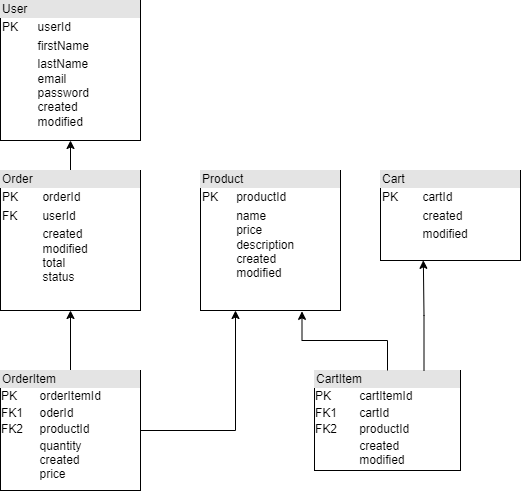

The diagram above was exported from draw.io. Its source (the exported page's mxGraphModel, read from the mxfile embedded in the PNG):
<mxGraphModel dx="633" dy="756" grid="1" gridSize="10" guides="1" tooltips="1" connect="1" arrows="1" fold="1" page="1" pageScale="1" pageWidth="827" pageHeight="1169" math="0" shadow="0">
  <root>
    <mxCell id="0" />
    <mxCell id="1" parent="0" />
    <mxCell id="f0b5Ydu0k1LnOGnJ8ROY-17" value="&lt;div style=&quot;box-sizing: border-box; width: 100%; background: rgb(228, 228, 228); padding: 2px;&quot;&gt;User&amp;nbsp;&lt;span style=&quot;white-space: pre;&quot;&gt;&#09;&lt;/span&gt;&lt;/div&gt;&lt;table style=&quot;width: 100%; font-size: 1em;&quot; cellpadding=&quot;2&quot; cellspacing=&quot;0&quot;&gt;&lt;tbody&gt;&lt;tr&gt;&lt;td&gt;PK&lt;/td&gt;&lt;td&gt;userId&lt;br&gt;&lt;/td&gt;&lt;/tr&gt;&lt;tr&gt;&lt;td&gt;&lt;br&gt;&lt;/td&gt;&lt;td&gt;firstName&lt;/td&gt;&lt;/tr&gt;&lt;tr&gt;&lt;td&gt;&lt;/td&gt;&lt;td&gt;lastName&lt;br&gt;email&amp;nbsp;&lt;br&gt;password&amp;nbsp;&lt;br&gt;created&lt;br&gt;modified&lt;br&gt;&lt;br&gt;&lt;/td&gt;&lt;/tr&gt;&lt;/tbody&gt;&lt;/table&gt;" style="verticalAlign=top;align=left;overflow=fill;html=1;whiteSpace=wrap;" vertex="1" parent="1">
      <mxGeometry x="100" y="520" width="140" height="140" as="geometry" />
    </mxCell>
    <mxCell id="f0b5Ydu0k1LnOGnJ8ROY-20" style="edgeStyle=orthogonalEdgeStyle;rounded=0;orthogonalLoop=1;jettySize=auto;html=1;exitX=0.5;exitY=0;exitDx=0;exitDy=0;entryX=0.5;entryY=1;entryDx=0;entryDy=0;" edge="1" parent="1" source="f0b5Ydu0k1LnOGnJ8ROY-19" target="f0b5Ydu0k1LnOGnJ8ROY-17">
      <mxGeometry relative="1" as="geometry" />
    </mxCell>
    <mxCell id="f0b5Ydu0k1LnOGnJ8ROY-19" value="&lt;div style=&quot;box-sizing:border-box;width:100%;background:#e4e4e4;padding:2px;&quot;&gt;Order&lt;/div&gt;&lt;table style=&quot;width:100%;font-size:1em;&quot; cellpadding=&quot;2&quot; cellspacing=&quot;0&quot;&gt;&lt;tbody&gt;&lt;tr&gt;&lt;td&gt;PK&lt;/td&gt;&lt;td&gt;orderId&lt;/td&gt;&lt;/tr&gt;&lt;tr&gt;&lt;td&gt;FK&lt;/td&gt;&lt;td&gt;userId&lt;/td&gt;&lt;/tr&gt;&lt;tr&gt;&lt;td&gt;&lt;/td&gt;&lt;td&gt;created&lt;br&gt;modified&lt;br&gt;total&lt;br&gt;status&lt;br&gt;&lt;br&gt;&lt;/td&gt;&lt;/tr&gt;&lt;/tbody&gt;&lt;/table&gt;" style="verticalAlign=top;align=left;overflow=fill;html=1;whiteSpace=wrap;" vertex="1" parent="1">
      <mxGeometry x="100" y="690" width="140" height="140" as="geometry" />
    </mxCell>
    <mxCell id="f0b5Ydu0k1LnOGnJ8ROY-24" value="&lt;div style=&quot;box-sizing:border-box;width:100%;background:#e4e4e4;padding:2px;&quot;&gt;Product&lt;/div&gt;&lt;table style=&quot;width:100%;font-size:1em;&quot; cellpadding=&quot;2&quot; cellspacing=&quot;0&quot;&gt;&lt;tbody&gt;&lt;tr&gt;&lt;td&gt;PK&lt;/td&gt;&lt;td&gt;productId&lt;/td&gt;&lt;/tr&gt;&lt;tr&gt;&lt;td&gt;&lt;br&gt;&lt;/td&gt;&lt;td&gt;name&lt;br&gt;price&lt;br&gt;description&lt;br&gt;created&lt;br&gt;modified&lt;/td&gt;&lt;/tr&gt;&lt;tr&gt;&lt;td&gt;&lt;/td&gt;&lt;td&gt;&lt;br&gt;&lt;/td&gt;&lt;/tr&gt;&lt;/tbody&gt;&lt;/table&gt;" style="verticalAlign=top;align=left;overflow=fill;html=1;whiteSpace=wrap;" vertex="1" parent="1">
      <mxGeometry x="300" y="690" width="140" height="140" as="geometry" />
    </mxCell>
    <mxCell id="f0b5Ydu0k1LnOGnJ8ROY-26" value="&lt;div style=&quot;box-sizing:border-box;width:100%;background:#e4e4e4;padding:2px;&quot;&gt;Cart&lt;/div&gt;&lt;table style=&quot;width:100%;font-size:1em;&quot; cellpadding=&quot;2&quot; cellspacing=&quot;0&quot;&gt;&lt;tbody&gt;&lt;tr&gt;&lt;td&gt;PK&lt;/td&gt;&lt;td&gt;cartId&lt;/td&gt;&lt;/tr&gt;&lt;tr&gt;&lt;td&gt;&lt;br&gt;&lt;/td&gt;&lt;td&gt;created&lt;/td&gt;&lt;/tr&gt;&lt;tr&gt;&lt;td&gt;&lt;/td&gt;&lt;td&gt;modified&lt;/td&gt;&lt;/tr&gt;&lt;/tbody&gt;&lt;/table&gt;" style="verticalAlign=top;align=left;overflow=fill;html=1;whiteSpace=wrap;" vertex="1" parent="1">
      <mxGeometry x="480" y="690" width="140" height="90" as="geometry" />
    </mxCell>
    <mxCell id="f0b5Ydu0k1LnOGnJ8ROY-82" style="edgeStyle=orthogonalEdgeStyle;rounded=0;orthogonalLoop=1;jettySize=auto;html=1;entryX=0.5;entryY=1;entryDx=0;entryDy=0;" edge="1" parent="1" source="f0b5Ydu0k1LnOGnJ8ROY-77" target="f0b5Ydu0k1LnOGnJ8ROY-19">
      <mxGeometry relative="1" as="geometry" />
    </mxCell>
    <mxCell id="f0b5Ydu0k1LnOGnJ8ROY-83" style="edgeStyle=orthogonalEdgeStyle;rounded=0;orthogonalLoop=1;jettySize=auto;html=1;exitX=1;exitY=0.5;exitDx=0;exitDy=0;entryX=0.25;entryY=1;entryDx=0;entryDy=0;" edge="1" parent="1" source="f0b5Ydu0k1LnOGnJ8ROY-77" target="f0b5Ydu0k1LnOGnJ8ROY-24">
      <mxGeometry relative="1" as="geometry" />
    </mxCell>
    <mxCell id="f0b5Ydu0k1LnOGnJ8ROY-77" value="&lt;div style=&quot;box-sizing:border-box;width:100%;background:#e4e4e4;padding:2px;&quot;&gt;OrderItem&lt;/div&gt;&lt;table style=&quot;width:100%;font-size:1em;&quot; cellpadding=&quot;1&quot; cellspacing=&quot;0&quot;&gt;&lt;tbody&gt;&lt;tr&gt;&lt;td&gt;PK&lt;/td&gt;&lt;td&gt;orderItemId&lt;/td&gt;&lt;/tr&gt;&lt;tr&gt;&lt;td&gt;FK1&lt;/td&gt;&lt;td&gt;oderId&lt;/td&gt;&lt;/tr&gt;&lt;tr&gt;&lt;td&gt;FK2&lt;/td&gt;&lt;td&gt;productId&lt;/td&gt;&lt;/tr&gt;&lt;tr&gt;&lt;td&gt;&lt;br&gt;&lt;/td&gt;&lt;td&gt;quantity&lt;br&gt;created&lt;br&gt;price&lt;br&gt;&lt;br&gt;&lt;/td&gt;&lt;/tr&gt;&lt;/tbody&gt;&lt;/table&gt;" style="verticalAlign=top;align=left;overflow=fill;html=1;whiteSpace=wrap;" vertex="1" parent="1">
      <mxGeometry x="100" y="890" width="140" height="120" as="geometry" />
    </mxCell>
    <mxCell id="f0b5Ydu0k1LnOGnJ8ROY-80" value="&lt;div style=&quot;box-sizing:border-box;width:100%;background:#e4e4e4;padding:2px;&quot;&gt;CartItem&lt;/div&gt;&lt;table style=&quot;width:100%;font-size:1em;&quot; cellpadding=&quot;1&quot; cellspacing=&quot;0&quot;&gt;&lt;tbody&gt;&lt;tr&gt;&lt;td&gt;PK&lt;/td&gt;&lt;td&gt;cartItemId&lt;/td&gt;&lt;/tr&gt;&lt;tr&gt;&lt;td&gt;FK1&lt;/td&gt;&lt;td&gt;cartId&lt;/td&gt;&lt;/tr&gt;&lt;tr&gt;&lt;td&gt;FK2&lt;/td&gt;&lt;td&gt;productId&lt;/td&gt;&lt;/tr&gt;&lt;tr&gt;&lt;td&gt;&lt;br&gt;&lt;/td&gt;&lt;td&gt;created&lt;br&gt;modified&lt;br&gt;&lt;br&gt;&lt;br&gt;&lt;/td&gt;&lt;/tr&gt;&lt;/tbody&gt;&lt;/table&gt;" style="verticalAlign=top;align=left;overflow=fill;html=1;whiteSpace=wrap;" vertex="1" parent="1">
      <mxGeometry x="414" y="890" width="146" height="100" as="geometry" />
    </mxCell>
    <mxCell id="f0b5Ydu0k1LnOGnJ8ROY-84" style="edgeStyle=orthogonalEdgeStyle;rounded=0;orthogonalLoop=1;jettySize=auto;html=1;exitX=0.5;exitY=0;exitDx=0;exitDy=0;entryX=0.725;entryY=1.006;entryDx=0;entryDy=0;entryPerimeter=0;" edge="1" parent="1" source="f0b5Ydu0k1LnOGnJ8ROY-80" target="f0b5Ydu0k1LnOGnJ8ROY-24">
      <mxGeometry relative="1" as="geometry" />
    </mxCell>
    <mxCell id="f0b5Ydu0k1LnOGnJ8ROY-86" style="edgeStyle=orthogonalEdgeStyle;rounded=0;orthogonalLoop=1;jettySize=auto;html=1;exitX=0.75;exitY=0;exitDx=0;exitDy=0;entryX=0.306;entryY=0.998;entryDx=0;entryDy=0;entryPerimeter=0;" edge="1" parent="1" source="f0b5Ydu0k1LnOGnJ8ROY-80" target="f0b5Ydu0k1LnOGnJ8ROY-26">
      <mxGeometry relative="1" as="geometry" />
    </mxCell>
  </root>
</mxGraphModel>